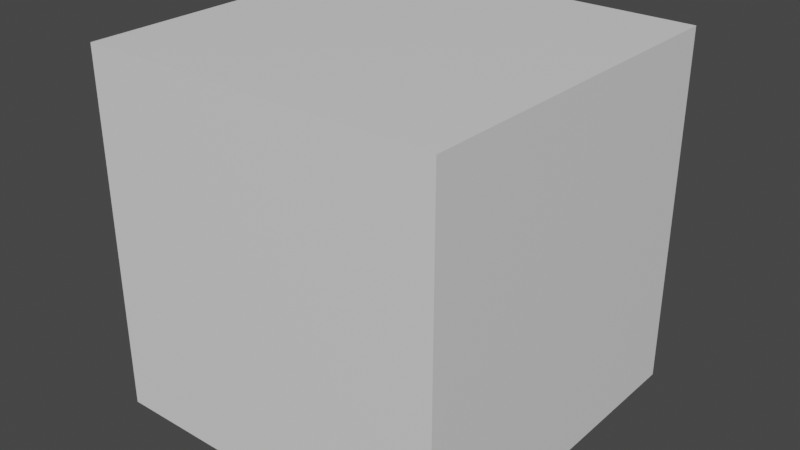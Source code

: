 # Source: placeholder_editor_model.blend  (saved by Blender 2.82.7; exported with 4.5.12 LTS)
import bpy
from mathutils import Matrix  # noqa: F401  (used for matrix-valued properties, if any)

bpy.ops.wm.read_factory_settings(use_empty=True)
scene = bpy.context.scene
scene.name = 'Scene'

# ---- collections
col_placeholder_editor_model = bpy.data.collections.new('placeholder_editor_model'); scene.collection.children.link(col_placeholder_editor_model)
col_placeholder_editor_model_phys = bpy.data.collections.new('placeholder_editor_model_phys'); scene.collection.children.link(col_placeholder_editor_model_phys)

# ---- materials (node trees are filled in below, after node groups)
mat_arm_64x64 = bpy.data.materials.new('arm_64x64')
mat_arm_64x64.use_transparent_shadow = False

# ---- material node trees
mat_arm_64x64.use_nodes = True; mat_arm_64x64.node_tree.nodes.clear()
_N = mat_arm_64x64.node_tree.nodes; _L = mat_arm_64x64.node_tree.links
n0 = _N.new('ShaderNodeOutputMaterial'); n0.name = 'Material Output'; n0.location = (300, 300)
n1 = _N.new('ShaderNodeBsdfPrincipled'); n1.name = 'Principled BSDF'; n1.location = (10, 300)
n1.distribution = 'GGX'
n1.subsurface_method = 'BURLEY'
n1.inputs[3].default_value = 1.45
n1.inputs[27].default_value = (0.0, 0.0, 0.0, 1.0)
n1.inputs[28].default_value = 1.0
_L.new(n1.outputs[0], n0.inputs[0])
n0.is_active_output = True

# ---- world
world_world = bpy.data.worlds.new('World'); scene.world = world_world
world_world.use_nodes = True; world_world.node_tree.nodes.clear()
_N = world_world.node_tree.nodes; _L = world_world.node_tree.links
n0 = _N.new('ShaderNodeOutputWorld'); n0.name = 'World Output'; n0.location = (300, 300)
n1 = _N.new('ShaderNodeBackground'); n1.name = 'Background'; n1.location = (10, 300)
n1.inputs[0].default_value = (0.05088, 0.05088, 0.05088, 1.0)
_L.new(n1.outputs[0], n0.inputs[0])
n0.is_active_output = True
world_world.color = (0.05088, 0.05088, 0.05088)
world_world.use_sun_shadow = False
world_world.sun_shadow_jitter_overblur = 0.0

# ---- meshes
me_cube_001 = bpy.data.meshes.new('Cube.001')
me_cube_001.from_pydata([(-64.0, -64.0, -64.0), (-64.0, -64.0, 64.0), (-64.0, 64.0, -64.0), (-64.0, 64.0, 64.0), (64.0, -64.0, -64.0), (64.0, -64.0, 64.0), (64.0, 64.0, -64.0), (64.0, 64.0, 64.0)], [], [(0, 1, 3, 2), (2, 3, 7, 6), (6, 7, 5, 4), (4, 5, 1, 0), (2, 6, 4, 0), (7, 3, 1, 5)])
_uv = me_cube_001.uv_layers.new(name='UVMap')
_uv.uv.foreach_set('vector', [0.375, 0.0, 0.625, 0.0, 0.625, 0.25, 0.375, 0.25, 0.375, 0.25, 0.625, 0.25, 0.625, 0.5, 0.375, 0.5, 0.375, 0.5, 0.625, 0.5, 0.625, 0.75, 0.375, 0.75, 0.375, 0.75, 0.625, 0.75, 0.625, 1.0, 0.375, 1.0, 0.125, 0.5, 0.375, 0.5, 0.375, 0.75, 0.125, 0.75, 0.625, 0.5, 0.875, 0.5, 0.875, 0.75, 0.625, 0.75])
me_cube_001.materials.append(mat_arm_64x64)
me_cube_001.use_remesh_fix_poles = True
me_cube_001.use_remesh_preserve_attributes = False
me_cube_001.use_mirror_vertex_groups = False
me_cube_001.update()
me_cube_002 = bpy.data.meshes.new('Cube.002')
me_cube_002.from_pydata([(-0.5, -0.5, -0.5), (-0.5, -0.5, 0.5), (-0.5, 0.5, -0.5), (-0.5, 0.5, 0.5), (0.5, -0.5, -0.5), (0.5, -0.5, 0.5), (0.5, 0.5, -0.5), (0.5, 0.5, 0.5)], [], [(0, 1, 3, 2), (2, 3, 7, 6), (6, 7, 5, 4), (4, 5, 1, 0), (2, 6, 4, 0), (7, 3, 1, 5)])
_uv = me_cube_002.uv_layers.new(name='UVMap')
_uv.uv.foreach_set('vector', [0.375, 0.0, 0.625, 0.0, 0.625, 0.25, 0.375, 0.25, 0.375, 0.25, 0.625, 0.25, 0.625, 0.5, 0.375, 0.5, 0.375, 0.5, 0.625, 0.5, 0.625, 0.75, 0.375, 0.75, 0.375, 0.75, 0.625, 0.75, 0.625, 1.0, 0.375, 1.0, 0.125, 0.5, 0.375, 0.5, 0.375, 0.75, 0.125, 0.75, 0.625, 0.5, 0.875, 0.5, 0.875, 0.75, 0.625, 0.75])
me_cube_002.materials.append(mat_arm_64x64)
me_cube_002.use_remesh_fix_poles = True
me_cube_002.use_remesh_preserve_attributes = False
me_cube_002.use_mirror_vertex_groups = False
me_cube_002.update()

# ---- objects
ob_cube = bpy.data.objects.new('cube', me_cube_001)
ob_cube_1 = bpy.data.objects.new('Cube', me_cube_002)

# ---- transforms, parenting, visibility, modifiers, constraints
ob_cube.location = (0.0, 0.0, 0.0)
ob_cube.lineart.crease_threshold = 0.0
ob_cube_1.location = (0.0, 0.0, 0.0)
ob_cube_1.lineart.crease_threshold = 0.0

# ---- collection membership
col_placeholder_editor_model.objects.link(ob_cube)
col_placeholder_editor_model_phys.objects.link(ob_cube_1)

# ---- scene / render settings (as saved in the file)
scene.frame_start = 1; scene.frame_end = 250; scene.frame_set(1)
scene.render.engine = 'BLENDER_EEVEE_NEXT'
scene.cycles.use_denoising = False
scene.cycles.samples = 128
scene.cycles.sampling_pattern = 'TABULATED_SOBOL'
scene.cycles.use_adaptive_sampling = False
scene.cycles.use_light_tree = False
scene.view_settings.view_transform = 'Filmic'
bpy.context.view_layer.update()

# ---- added for rendering (the .blend has no active camera and no usable light): camera, sun
cam_auto = bpy.data.cameras.new('AutoCamera')
cam_auto.lens = 50.0
cam_auto.sensor_width = 36.0
cam_auto.clip_end = 3599.92
ob_auto_camera = bpy.data.objects.new('AutoCamera', cam_auto)
scene.collection.objects.link(ob_auto_camera)
ob_auto_camera.location = (205.125, -246.15, 164.1)
ob_auto_camera.rotation_euler = (1.09748, -7.21219e-08, 0.694738)
scene.camera = ob_auto_camera
light_auto_sun = bpy.data.lights.new('AutoSun', 'SUN')
light_auto_sun.energy = 3.0
light_auto_sun.angle = 0.0523599
ob_auto_sun = bpy.data.objects.new('AutoSun', light_auto_sun)
scene.collection.objects.link(ob_auto_sun)
ob_auto_sun.rotation_euler = (0.872665, 0.174533, 0.523599)
bpy.context.view_layer.update()
